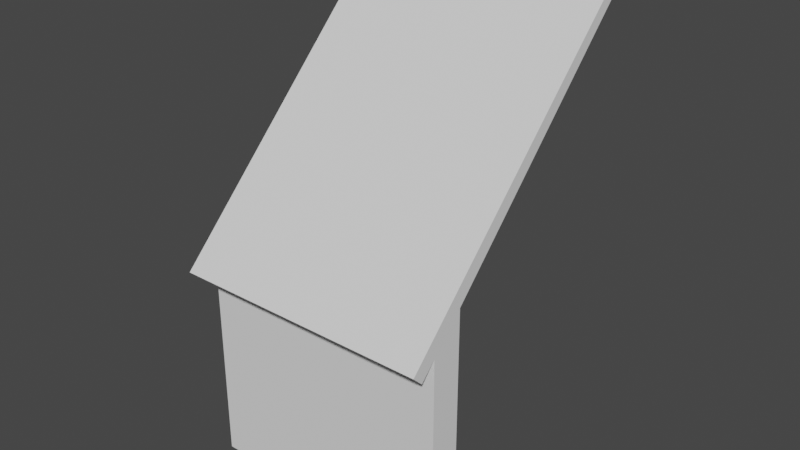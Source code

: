 # Source: building_corner_roof_2x2_inside.blend  (saved by Blender 2.82.7; exported with 4.5.12 LTS)
import bpy
from mathutils import Matrix  # noqa: F401  (used for matrix-valued properties, if any)

bpy.ops.wm.read_factory_settings(use_empty=True)
scene = bpy.context.scene
scene.name = 'Scene'

# ---- collections
col_collection = bpy.data.collections.new('Collection'); scene.collection.children.link(col_collection)

# ---- world
world_world = bpy.data.worlds.new('World'); scene.world = world_world
world_world.use_nodes = True; world_world.node_tree.nodes.clear()
_N = world_world.node_tree.nodes; _L = world_world.node_tree.links
n0 = _N.new('ShaderNodeOutputWorld'); n0.name = 'World Output'; n0.location = (300, 300)
n1 = _N.new('ShaderNodeBackground'); n1.name = 'Background'; n1.location = (10, 300)
n1.inputs[0].default_value = (0.05088, 0.05088, 0.05088, 1.0)
_L.new(n1.outputs[0], n0.inputs[0])
n0.is_active_output = True
world_world.color = (0.05088, 0.05088, 0.05088)
world_world.use_sun_shadow = False
world_world.sun_shadow_jitter_overblur = 0.0

# ---- meshes
me_cube_001 = bpy.data.meshes.new('Cube.001')
me_cube_001.from_pydata([(0.0, -0.2055, 1.644), (0.0, 2.0, 3.848), (2.0, -0.2055, 1.644), (2.0, 2.0, 3.848), (2.0, -0.1232, 1.562), (2.0, 2.0, 3.732), (-1.49e-08, -0.1232, 1.562), (0.0, 2.0, 3.732), (0.0, 0.0, 0.0), (2.0, 0.0, 0.0), (2.0, 0.25, 0.0), (-1.49e-08, 0.25, 0.0), (2.0, 0.0, 1.685), (2.0, 0.25, 1.935), (-1.49e-08, 0.0, 1.685), (-1.49e-08, 0.25, 1.935), (0.0, 0.25, 0.0), (0.0, 2.0, 0.0), (-0.05, -0.1232, 1.562), (0.25, 0.25, 0.0), (0.25, 0.25, 1.935), (0.25, 2.0, 0.0), (0.25, 2.0, 3.732), (-0.05, 0.0, 1.685), (-0.05, -0.2055, 1.644), (-0.05, 2.0, 3.732), (-0.05, 2.0, 3.848), (-0.05, 0.25, 1.935)], [], [(2, 4, 6, 0), (4, 12, 14, 6), (4, 2, 3, 5, 13, 12), (2, 0, 1, 3), (3, 1, 7, 22, 5), (15, 7, 25, 27), (9, 10, 11, 8), (9, 12, 13, 10), (9, 8, 14, 12), (14, 12, 13, 5, 22, 7, 15), (15, 11, 10, 13, 20), (11, 15, 14, 8), (16, 15, 7, 17), (17, 7, 22, 21), (21, 22, 20, 19), (17, 21, 19, 16), (18, 23, 27, 25, 26, 24), (7, 1, 26, 25), (6, 14, 23, 18), (14, 15, 27, 23), (1, 0, 24, 26), (0, 6, 18, 24)])
_uv = me_cube_001.uv_layers.new(name='UVMap')
_uv.uv.foreach_set('vector', [0.0, 0.0, 0.0, 0.0, 0.0, 0.0, 0.0, 0.0, 0.0, 0.0, 0.0, 0.0, 0.0, 0.0, 0.0, 0.0, 0.0, 0.0, 0.0, 0.0, 0.0, 0.0, 0.0, 0.0, 0.0, 0.0, 0.0, 0.0, 0.0, 0.0, 0.0, 0.0, 0.0, 0.0, 0.0, 0.0, 0.0, 0.0, 0.0, 0.0, 0.0, 0.0, 0.0, 0.0, 0.0, 0.0, 0.625, 0.0, 0.625, 0.25, 0.625, 0.25, 0.625, 0.0, 0.0, 0.0, 0.0, 0.0, 0.0, 0.0, 0.0, 0.0, 0.0, 0.0, 0.0, 0.0, 0.0, 0.0, 0.0, 0.0, 0.0, 0.0, 0.0, 0.0, 0.0, 0.0, 0.0, 0.0, 0.0, 0.0, 0.0, 0.0, 0.0, 0.0, 0.0, 0.0, 0.0, 0.0, 0.0, 0.0, 0.0, 0.0, 0.0, 0.0, 0.0, 0.0, 0.0, 0.0, 0.0, 0.0, 0.0, 0.0, 0.0, 0.0, 0.0, 0.0, 0.0, 0.0, 0.0, 0.0, 0.375, 0.0, 0.625, 0.0, 0.625, 0.25, 0.375, 0.25, 0.375, 0.25, 0.625, 0.25, 0.625, 0.5, 0.375, 0.5, 0.375, 0.5, 0.625, 0.5, 0.625, 0.75, 0.375, 0.75, 0.125, 0.5, 0.375, 0.5, 0.375, 0.75, 0.125, 0.75, 0.0, 0.0, 0.0, 0.0, 0.0, 0.0, 0.0, 0.0, 0.0, 0.0, 0.0, 0.0, 0.0, 0.0, 0.0, 0.0, 0.0, 0.0, 0.0, 0.0, 0.0, 0.0, 0.0, 0.0, 0.0, 0.0, 0.0, 0.0, 0.0, 0.0, 0.0, 0.0, 0.0, 0.0, 0.0, 0.0, 0.0, 0.0, 0.0, 0.0, 0.0, 0.0, 0.0, 0.0, 0.0, 0.0, 0.0, 0.0, 0.0, 0.0, 0.0, 0.0])
me_cube_001.use_remesh_fix_poles = True
me_cube_001.use_remesh_preserve_attributes = False
me_cube_001.use_mirror_vertex_groups = False
me_cube_001.update()

# ---- objects
ob_building_corner_roof_2x2_inside = bpy.data.objects.new('building_corner_roof_2x2_inside', me_cube_001)

# ---- transforms, parenting, visibility, modifiers, constraints
ob_building_corner_roof_2x2_inside.location = (0.0, 0.0, 0.0)
ob_building_corner_roof_2x2_inside.lineart.crease_threshold = 0.0

# ---- collection membership
col_collection.objects.link(ob_building_corner_roof_2x2_inside)

# ---- scene / render settings (as saved in the file)
scene.frame_start = 1; scene.frame_end = 250; scene.frame_set(1)
scene.render.engine = 'BLENDER_EEVEE_NEXT'
scene.cycles.use_denoising = False
scene.cycles.samples = 128
scene.cycles.sampling_pattern = 'TABULATED_SOBOL'
scene.cycles.use_adaptive_sampling = False
scene.cycles.use_light_tree = False
scene.view_settings.view_transform = 'Filmic'
bpy.context.view_layer.update()

# ---- added for rendering (the .blend has no active camera and no usable light): camera, sun
cam_auto = bpy.data.cameras.new('AutoCamera')
cam_auto.lens = 50.0
cam_auto.sensor_width = 36.0
cam_auto.clip_end = 1000.0
ob_auto_camera = bpy.data.objects.new('AutoCamera', cam_auto)
scene.collection.objects.link(ob_auto_camera)
ob_auto_camera.location = (5.49583, -4.52774, 5.54073)
ob_auto_camera.rotation_euler = (1.09748, -7.21219e-08, 0.694738)
scene.camera = ob_auto_camera
light_auto_sun = bpy.data.lights.new('AutoSun', 'SUN')
light_auto_sun.energy = 3.0
light_auto_sun.angle = 0.0523599
ob_auto_sun = bpy.data.objects.new('AutoSun', light_auto_sun)
scene.collection.objects.link(ob_auto_sun)
ob_auto_sun.rotation_euler = (0.872665, 0.174533, 0.523599)
bpy.context.view_layer.update()
